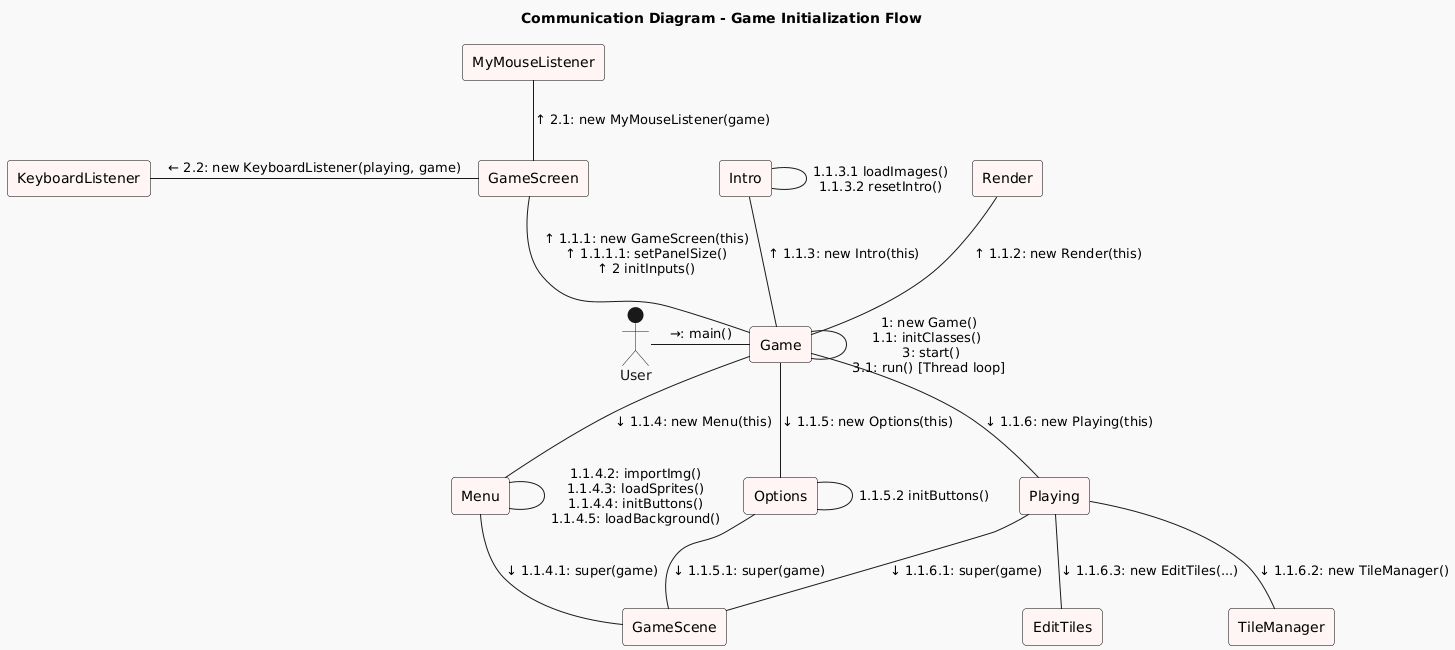

The diagram above was rendered by PlantUML. Its source (embedded in the PNG):
@startuml
!theme mars

title Communication Diagram - Game Initialization Flow

skinparam linestyle ortho
skinparam rectangle {
  backgroundColor #FFF5F5
  borderColor Black
}

' Participants
actor "User" as Actor
rectangle "Game" as Game
rectangle "GameScreen" as GameScreen
rectangle "Render" as Render
rectangle "Intro" as Intro
rectangle "Menu" as Menu
rectangle "GameScene" as GameScene
rectangle "Options" as Options
rectangle "Playing" as Playing
rectangle "TileManager" as TileManager
rectangle "EditTiles" as EditTiles
rectangle "MyMouseListener" as Mouse
rectangle "KeyboardListener" as Keyboard

' Message Flow
Actor -right- Game : →: main()

Game -right- Game : 1: new Game()\n1.1: initClasses() \n 3: start()\n3.1: run() [Thread loop]

Game -up- GameScreen : ↑ 1.1.1: new GameScreen(this)\n↑ 1.1.1.1: setPanelSize()\n↑ 2 initInputs()

Game -up- Render : ↑ 1.1.2: new Render(this)

Game -up- Intro : ↑ 1.1.3: new Intro(this)

Intro -left- Intro : 1.1.3.1 loadImages()\n1.1.3.2 resetIntro()

Game -down- Menu : ↓ 1.1.4: new Menu(this)
Menu -down- GameScene : ↓ 1.1.4.1: super(game)
Menu -left- Menu : 1.1.4.2: importImg()\n1.1.4.3: loadSprites()\n1.1.4.4: initButtons()\n1.1.4.5: loadBackground()

Game -down- Options : ↓ 1.1.5: new Options(this)
Options -down- GameScene : ↓ 1.1.5.1: super(game)
Options -down- Options : 1.1.5.2 initButtons()

Game -down- Playing : ↓ 1.1.6: new Playing(this)
Playing -down- GameScene : ↓ 1.1.6.1: super(game)
Playing -down- TileManager : ↓ 1.1.6.2: new TileManager()
Playing -down- EditTiles : ↓ 1.1.6.3: new EditTiles(...)

GameScreen -up- Mouse : ↑ 2.1: new MyMouseListener(game)
GameScreen -left- Keyboard : ← 2.2: new KeyboardListener(playing, game)
@enduml